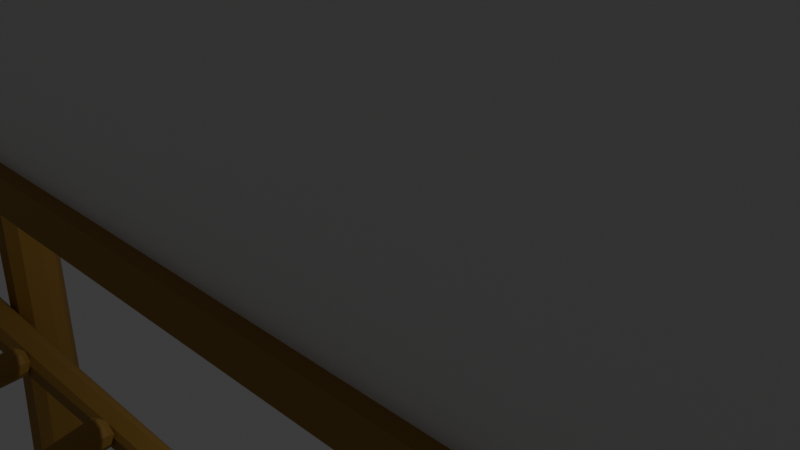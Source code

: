 # Source: Billboard.blend  (saved by Blender 4.0.34; exported with 4.5.12 LTS)
import bpy
from mathutils import Matrix  # noqa: F401  (used for matrix-valued properties, if any)

bpy.ops.wm.read_factory_settings(use_empty=True)
scene = bpy.context.scene
scene.name = 'Scene'

# ---- collections
col_collection = bpy.data.collections.new('Collection'); scene.collection.children.link(col_collection)

# ---- materials (node trees are filled in below, after node groups)
mat_mat_wood = bpy.data.materials.new('mat_wood')
mat_mat_wood.use_transparent_shadow = False
mat_mat_border = bpy.data.materials.new('mat_border')
mat_mat_border.use_transparent_shadow = False

# ---- material node trees
mat_mat_wood.use_nodes = True; mat_mat_wood.node_tree.nodes.clear()
_N = mat_mat_wood.node_tree.nodes; _L = mat_mat_wood.node_tree.links
n0 = _N.new('ShaderNodeBsdfPrincipled'); n0.name = 'Principled BSDF'; n0.location = (10, 300)
n0.inputs[0].default_value = (0.3662, 0.2052, 0.03989, 1.0)
n0.inputs[2].default_value = 0.7105
n0.inputs[3].default_value = 1.45
n1 = _N.new('ShaderNodeOutputMaterial'); n1.name = 'Material Output'; n1.location = (300, 300)
_L.new(n0.outputs[0], n1.inputs[0])
n1.is_active_output = True
mat_mat_border.use_nodes = True; mat_mat_border.node_tree.nodes.clear()
_N = mat_mat_border.node_tree.nodes; _L = mat_mat_border.node_tree.links
n0 = _N.new('ShaderNodeBsdfPrincipled'); n0.name = 'Principled BSDF'; n0.location = (10, 300)
n0.inputs[2].default_value = 0.6579
n0.inputs[3].default_value = 1.45
n1 = _N.new('ShaderNodeOutputMaterial'); n1.name = 'Material Output'; n1.location = (300, 300)
_L.new(n0.outputs[0], n1.inputs[0])
n1.is_active_output = True

# ---- world
world_world = bpy.data.worlds.new('World'); scene.world = world_world
world_world.use_nodes = True; world_world.node_tree.nodes.clear()
_N = world_world.node_tree.nodes; _L = world_world.node_tree.links
n0 = _N.new('ShaderNodeOutputWorld'); n0.name = 'World Output'; n0.location = (300, 300)
n1 = _N.new('ShaderNodeBackground'); n1.name = 'Background'; n1.location = (10, 300)
n1.inputs[0].default_value = (0.05088, 0.05088, 0.05088, 1.0)
_L.new(n1.outputs[0], n0.inputs[0])
n0.is_active_output = True
world_world.color = (0.05088, 0.05088, 0.05088)
world_world.use_sun_shadow = False
world_world.sun_shadow_jitter_overblur = 0.0

# ---- cameras
cam_camera = bpy.data.cameras.new('Camera')
cam_camera.clip_end = 100.0
cam_camera.ortho_scale = 7.314

# ---- lights
light_light = bpy.data.lights.new('Light', 'POINT')
light_light.transmission_factor = 0.0
light_light.use_soft_falloff = False
light_light.energy = 1000.0
light_light.shadow_soft_size = 0.1
light_light.shadow_maximum_resolution = 0.006
light_light.use_absolute_resolution = True

# ---- meshes
me_cylinder = bpy.data.meshes.new('Cylinder')
me_cylinder.from_pydata([(-0.03629, 0.2, -3.518), (-0.2456, 0.2, 3.483), (0.1538, 0.0618, -3.527), (-0.05681, 0.0618, 3.516), (0.08121, -0.1618, -3.523), (-0.1289, -0.1618, 3.503), (-0.1538, -0.1618, -3.513), (-0.3623, -0.1618, 3.463), (-0.2264, 0.0618, -3.51), (-0.4345, 0.0618, 3.451), (-0.005728, 0.1684, -2.107), (0.0, 0.1383, -0.7021), (-0.04376, 0.1383, 0.7048), (-0.1256, 0.1684, 2.082), (0.03341, 0.05203, 2.109), (0.08756, 0.04274, 0.7152), (0.1315, 0.04274, -0.7021), (0.1543, 0.05203, -2.114), (-0.02731, -0.1362, 2.098), (0.0374, -0.1119, 0.7112), (0.08129, -0.1119, -0.7021), (0.09319, -0.1362, -2.111), (-0.2238, -0.1362, 2.065), (-0.1249, -0.1119, 0.6984), (-0.08129, -0.1119, -0.7021), (-0.1046, -0.1362, -2.103), (-0.2845, 0.05203, 2.054), (-0.1751, 0.04274, 0.6944), (-0.1315, 0.04274, -0.7021), (-0.1658, 0.05203, -2.1)], [], [(13, 1, 3, 14), (14, 3, 5, 18), (18, 5, 7, 22), (3, 1, 9, 7, 5), (22, 7, 9, 26), (26, 9, 1, 13), (0, 2, 4, 6, 8), (8, 29, 10, 0), (29, 28, 11, 10), (28, 27, 12, 11), (27, 26, 13, 12), (6, 25, 29, 8), (25, 24, 28, 29), (24, 23, 27, 28), (23, 22, 26, 27), (4, 21, 25, 6), (21, 20, 24, 25), (20, 19, 23, 24), (19, 18, 22, 23), (2, 17, 21, 4), (17, 16, 20, 21), (16, 15, 19, 20), (15, 14, 18, 19), (0, 10, 17, 2), (10, 11, 16, 17), (11, 12, 15, 16), (12, 13, 14, 15)])
_uv = me_cylinder.uv_layers.new(name='UVMap')
_uv.uv.foreach_set('vector', [1.0, 0.9, 1.0, 1.0, 0.8, 1.0, 0.8, 0.9, 0.8, 0.9, 0.8, 1.0, 0.6, 1.0, 0.6, 0.9, 0.6, 0.9, 0.6, 1.0, 0.4, 1.0, 0.4, 0.9, 0.4783, 0.3242, 0.25, 0.49, 0.02175, 0.3242, 0.1089, 0.05584, 0.3911, 0.05584, 0.4, 0.9, 0.4, 1.0, 0.2, 1.0, 0.2, 0.9, 0.2, 0.9, 0.2, 1.0, 2.98e-08, 1.0, 2.98e-08, 0.9, 0.75, 0.49, 0.9783, 0.3242, 0.8911, 0.05584, 0.6089, 0.05584, 0.5217, 0.3242, 0.2, 0.5, 0.2, 0.6, 2.98e-08, 0.6, 2.98e-08, 0.5, 0.2, 0.6, 0.2, 0.7, 2.98e-08, 0.7, 2.98e-08, 0.6, 0.2, 0.7, 0.2, 0.8, 2.98e-08, 0.8, 2.98e-08, 0.7, 0.2, 0.8, 0.2, 0.9, 2.98e-08, 0.9, 2.98e-08, 0.8, 0.4, 0.5, 0.4, 0.6, 0.2, 0.6, 0.2, 0.5, 0.4, 0.6, 0.4, 0.7, 0.2, 0.7, 0.2, 0.6, 0.4, 0.7, 0.4, 0.8, 0.2, 0.8, 0.2, 0.7, 0.4, 0.8, 0.4, 0.9, 0.2, 0.9, 0.2, 0.8, 0.6, 0.5, 0.6, 0.6, 0.4, 0.6, 0.4, 0.5, 0.6, 0.6, 0.6, 0.7, 0.4, 0.7, 0.4, 0.6, 0.6, 0.7, 0.6, 0.8, 0.4, 0.8, 0.4, 0.7, 0.6, 0.8, 0.6, 0.9, 0.4, 0.9, 0.4, 0.8, 0.8, 0.5, 0.8, 0.6, 0.6, 0.6, 0.6, 0.5, 0.8, 0.6, 0.8, 0.7, 0.6, 0.7, 0.6, 0.6, 0.8, 0.7, 0.8, 0.8, 0.6, 0.8, 0.6, 0.7, 0.8, 0.8, 0.8, 0.9, 0.6, 0.9, 0.6, 0.8, 1.0, 0.5, 1.0, 0.6, 0.8, 0.6, 0.8, 0.5, 1.0, 0.6, 1.0, 0.7, 0.8, 0.7, 0.8, 0.6, 1.0, 0.7, 1.0, 0.8, 0.8, 0.8, 0.8, 0.7, 1.0, 0.8, 1.0, 0.9, 0.8, 0.9, 0.8, 0.8])
me_cylinder.materials.append(mat_mat_wood)
me_cylinder.update()
me_cylinder_001 = bpy.data.meshes.new('Cylinder.001')
me_cylinder_001.from_pydata([(-0.03629, 0.2, -3.518), (-0.277, 0.1726, 3.703), (0.1538, 0.0618, -3.527), (-0.08812, 0.03441, 3.735), (0.08121, -0.1618, -3.523), (-0.1602, -0.1892, 3.723), (-0.1538, -0.1618, -3.513), (-0.3937, -0.1892, 3.683), (-0.2264, 0.0618, -3.51), (-0.4658, 0.03441, 3.671), (-0.005728, 0.1684, -2.107), (0.0, 0.1383, -0.7021), (-0.04376, 0.1383, 0.7048), (-0.1256, 0.1684, 2.082), (0.03341, 0.05203, 2.109), (0.08756, 0.04274, 0.7152), (0.1315, 0.04274, -0.7021), (0.1543, 0.05203, -2.114), (-0.02731, -0.1362, 2.098), (0.0374, -0.1119, 0.7112), (0.08129, -0.1119, -0.7021), (0.09319, -0.1362, -2.111), (-0.2238, -0.1362, 2.065), (-0.1249, -0.1119, 0.6984), (-0.08129, -0.1119, -0.7021), (-0.1046, -0.1362, -2.103), (-0.2845, 0.05203, 2.054), (-0.1751, 0.04274, 0.6944), (-0.1315, 0.04274, -0.7021), (-0.1658, 0.05203, -2.1)], [], [(13, 1, 3, 14), (14, 3, 5, 18), (18, 5, 7, 22), (3, 1, 9, 7, 5), (22, 7, 9, 26), (26, 9, 1, 13), (0, 2, 4, 6, 8), (8, 29, 10, 0), (29, 28, 11, 10), (28, 27, 12, 11), (27, 26, 13, 12), (6, 25, 29, 8), (25, 24, 28, 29), (24, 23, 27, 28), (23, 22, 26, 27), (4, 21, 25, 6), (21, 20, 24, 25), (20, 19, 23, 24), (19, 18, 22, 23), (2, 17, 21, 4), (17, 16, 20, 21), (16, 15, 19, 20), (15, 14, 18, 19), (0, 10, 17, 2), (10, 11, 16, 17), (11, 12, 15, 16), (12, 13, 14, 15)])
_uv = me_cylinder_001.uv_layers.new(name='UVMap')
_uv.uv.foreach_set('vector', [1.0, 0.9, 1.0, 1.0, 0.8, 1.0, 0.8, 0.9, 0.8, 0.9, 0.8, 1.0, 0.6, 1.0, 0.6, 0.9, 0.6, 0.9, 0.6, 1.0, 0.4, 1.0, 0.4, 0.9, 0.4783, 0.3242, 0.25, 0.49, 0.02175, 0.3242, 0.1089, 0.05584, 0.3911, 0.05584, 0.4, 0.9, 0.4, 1.0, 0.2, 1.0, 0.2, 0.9, 0.2, 0.9, 0.2, 1.0, 2.98e-08, 1.0, 2.98e-08, 0.9, 0.75, 0.49, 0.9783, 0.3242, 0.8911, 0.05584, 0.6089, 0.05584, 0.5217, 0.3242, 0.2, 0.5, 0.2, 0.6, 2.98e-08, 0.6, 2.98e-08, 0.5, 0.2, 0.6, 0.2, 0.7, 2.98e-08, 0.7, 2.98e-08, 0.6, 0.2, 0.7, 0.2, 0.8, 2.98e-08, 0.8, 2.98e-08, 0.7, 0.2, 0.8, 0.2, 0.9, 2.98e-08, 0.9, 2.98e-08, 0.8, 0.4, 0.5, 0.4, 0.6, 0.2, 0.6, 0.2, 0.5, 0.4, 0.6, 0.4, 0.7, 0.2, 0.7, 0.2, 0.6, 0.4, 0.7, 0.4, 0.8, 0.2, 0.8, 0.2, 0.7, 0.4, 0.8, 0.4, 0.9, 0.2, 0.9, 0.2, 0.8, 0.6, 0.5, 0.6, 0.6, 0.4, 0.6, 0.4, 0.5, 0.6, 0.6, 0.6, 0.7, 0.4, 0.7, 0.4, 0.6, 0.6, 0.7, 0.6, 0.8, 0.4, 0.8, 0.4, 0.7, 0.6, 0.8, 0.6, 0.9, 0.4, 0.9, 0.4, 0.8, 0.8, 0.5, 0.8, 0.6, 0.6, 0.6, 0.6, 0.5, 0.8, 0.6, 0.8, 0.7, 0.6, 0.7, 0.6, 0.6, 0.8, 0.7, 0.8, 0.8, 0.6, 0.8, 0.6, 0.7, 0.8, 0.8, 0.8, 0.9, 0.6, 0.9, 0.6, 0.8, 1.0, 0.5, 1.0, 0.6, 0.8, 0.6, 0.8, 0.5, 1.0, 0.6, 1.0, 0.7, 0.8, 0.7, 0.8, 0.6, 1.0, 0.7, 1.0, 0.8, 0.8, 0.8, 0.8, 0.7, 1.0, 0.8, 1.0, 0.9, 0.8, 0.9, 0.8, 0.8])
me_cylinder_001.materials.append(mat_mat_wood)
me_cylinder_001.update()
me_plane = bpy.data.meshes.new('Plane')
me_plane.from_pydata([(10.49, 6.297, 0.333), (10.53, -6.297, 0.333), (-10.49, -6.297, 0.333), (-10.72, 6.485, 0.333), (-10.5, -6.297, 0.0003488), (10.53, -6.297, 0.0003488), (-10.72, 6.485, 0.0003482), (10.5, 6.297, 0.0003482), (9.834, 5.618, 0.333), (-9.834, 5.618, 0.333), (9.834, -5.618, 0.333), (-9.834, -5.618, 0.333), (9.834, 5.618, 0.07503), (-9.834, 5.618, 0.07503), (9.834, -5.618, 0.07503), (-9.834, -5.618, 0.07503)], [], [(1, 0, 8, 10), (4, 6, 7, 5), (5, 7, 0, 1), (6, 4, 2, 3), (7, 6, 3, 0), (4, 5, 1, 2), (11, 10, 14, 15), (2, 1, 10, 11), (0, 3, 9, 8), (3, 2, 11, 9), (15, 14, 12, 13), (8, 9, 13, 12), (9, 11, 15, 13), (10, 8, 12, 14)])
me_plane.polygons.foreach_set('material_index', [0, 0, 0, 0, 0, 0, 0, 0, 0, 0, 1, 0, 0, 0])
_uv = me_plane.uv_layers.new(name='UVMap')
_uv.uv.foreach_set('vector', [1.0, 0.0, 1.0, 1.0, 1.0, 1.0, 1.0, 0.0, 0.0, 0.0, 0.0, 1.0, 1.0, 1.0, 1.0, 0.0, 1.0, 0.0, 1.0, 1.0, 1.0, 1.0, 1.0, 0.0, 0.0, 1.0, 0.0, 0.0, 0.0, 0.0, 0.0, 1.0, 1.0, 1.0, 0.0, 1.0, 0.0, 1.0, 1.0, 1.0, 0.0, 0.0, 1.0, 0.0, 1.0, 0.0, 0.0, 0.0, 0.0, 0.0, 1.0, 0.0, 1.0, 0.0, 0.0, 0.0, 0.0, 0.0, 1.0, 0.0, 1.0, 0.0, 0.0, 0.0, 1.0, 1.0, 0.0, 1.0, 0.0, 1.0, 1.0, 1.0, 0.0, 1.0, 0.0, 0.0, 0.0, 0.0, 0.0, 1.0, 0.0, 0.0, 1.0, 0.0, 1.0, 1.0, 0.0, 1.0, 1.0, 1.0, 0.0, 1.0, 0.0, 1.0, 1.0, 1.0, 0.0, 1.0, 0.0, 0.0, 0.0, 0.0, 0.0, 1.0, 1.0, 0.0, 1.0, 1.0, 1.0, 1.0, 1.0, 0.0])
me_plane.materials.append(mat_mat_wood)
me_plane.materials.append(mat_mat_border)
me_plane.update()
me_cylinder_002 = bpy.data.meshes.new('Cylinder.002')
me_cylinder_002.from_pydata([(0.0007644, 0.1206, -3.517), (-0.2311, 0.1206, 3.484), (0.1156, 0.03727, -3.528), (-0.1176, 0.03727, 3.513), (0.07176, -0.09757, -3.524), (-0.1609, -0.09757, 3.502), (-0.07024, -0.09757, -3.51), (-0.3012, -0.09757, 3.466), (-0.1141, 0.03727, -3.506), (-0.3446, 0.03727, 3.455), (-0.00205, 0.1015, -2.107), (-0.01976, 0.0834, -0.7028), (-0.06737, 0.0834, 0.7039), (-0.1375, 0.1015, 2.081), (-0.04194, 0.03137, 2.106), (0.01174, 0.02577, 0.7123), (0.05963, 0.02577, -0.7048), (0.09466, 0.03137, -2.116), (-0.07843, -0.08214, 2.096), (-0.01848, -0.06747, 0.7091), (0.02931, -0.06747, -0.704), (0.05772, -0.08214, -2.113), (-0.1965, -0.08214, 2.066), (-0.1163, -0.06747, 0.6987), (-0.06882, -0.06747, -0.7016), (-0.06182, -0.08214, -2.101), (-0.233, 0.03137, 2.056), (-0.1465, 0.02577, 0.6955), (-0.09915, 0.02577, -0.7008), (-0.09876, 0.03137, -2.098)], [], [(13, 1, 3, 14), (14, 3, 5, 18), (18, 5, 7, 22), (3, 1, 9, 7, 5), (22, 7, 9, 26), (26, 9, 1, 13), (0, 2, 4, 6, 8), (8, 29, 10, 0), (29, 28, 11, 10), (28, 27, 12, 11), (27, 26, 13, 12), (6, 25, 29, 8), (25, 24, 28, 29), (24, 23, 27, 28), (23, 22, 26, 27), (4, 21, 25, 6), (21, 20, 24, 25), (20, 19, 23, 24), (19, 18, 22, 23), (2, 17, 21, 4), (17, 16, 20, 21), (16, 15, 19, 20), (15, 14, 18, 19), (0, 10, 17, 2), (10, 11, 16, 17), (11, 12, 15, 16), (12, 13, 14, 15)])
_uv = me_cylinder_002.uv_layers.new(name='UVMap')
_uv.uv.foreach_set('vector', [1.0, 0.9, 1.0, 1.0, 0.8, 1.0, 0.8, 0.9, 0.8, 0.9, 0.8, 1.0, 0.6, 1.0, 0.6, 0.9, 0.6, 0.9, 0.6, 1.0, 0.4, 1.0, 0.4, 0.9, 0.4783, 0.3242, 0.25, 0.49, 0.02175, 0.3242, 0.1089, 0.05584, 0.3911, 0.05584, 0.4, 0.9, 0.4, 1.0, 0.2, 1.0, 0.2, 0.9, 0.2, 0.9, 0.2, 1.0, 2.98e-08, 1.0, 2.98e-08, 0.9, 0.75, 0.49, 0.9783, 0.3242, 0.8911, 0.05584, 0.6089, 0.05584, 0.5217, 0.3242, 0.2, 0.5, 0.2, 0.6, 2.98e-08, 0.6, 2.98e-08, 0.5, 0.2, 0.6, 0.2, 0.7, 2.98e-08, 0.7, 2.98e-08, 0.6, 0.2, 0.7, 0.2, 0.8, 2.98e-08, 0.8, 2.98e-08, 0.7, 0.2, 0.8, 0.2, 0.9, 2.98e-08, 0.9, 2.98e-08, 0.8, 0.4, 0.5, 0.4, 0.6, 0.2, 0.6, 0.2, 0.5, 0.4, 0.6, 0.4, 0.7, 0.2, 0.7, 0.2, 0.6, 0.4, 0.7, 0.4, 0.8, 0.2, 0.8, 0.2, 0.7, 0.4, 0.8, 0.4, 0.9, 0.2, 0.9, 0.2, 0.8, 0.6, 0.5, 0.6, 0.6, 0.4, 0.6, 0.4, 0.5, 0.6, 0.6, 0.6, 0.7, 0.4, 0.7, 0.4, 0.6, 0.6, 0.7, 0.6, 0.8, 0.4, 0.8, 0.4, 0.7, 0.6, 0.8, 0.6, 0.9, 0.4, 0.9, 0.4, 0.8, 0.8, 0.5, 0.8, 0.6, 0.6, 0.6, 0.6, 0.5, 0.8, 0.6, 0.8, 0.7, 0.6, 0.7, 0.6, 0.6, 0.8, 0.7, 0.8, 0.8, 0.6, 0.8, 0.6, 0.7, 0.8, 0.8, 0.8, 0.9, 0.6, 0.9, 0.6, 0.8, 1.0, 0.5, 1.0, 0.6, 0.8, 0.6, 0.8, 0.5, 1.0, 0.6, 1.0, 0.7, 0.8, 0.7, 0.8, 0.6, 1.0, 0.7, 1.0, 0.8, 0.8, 0.8, 0.8, 0.7, 1.0, 0.8, 1.0, 0.9, 0.8, 0.9, 0.8, 0.8])
me_cylinder_002.materials.append(mat_mat_wood)
me_cylinder_002.update()
me_cylinder_003 = bpy.data.meshes.new('Cylinder.003')
me_cylinder_003.from_pydata([(0.0007644, 0.1206, -3.517), (-0.2311, 0.1206, 3.484), (0.1156, 0.03727, -3.528), (-0.1176, 0.03727, 3.513), (0.07176, -0.09757, -3.524), (-0.1609, -0.09757, 3.502), (-0.07024, -0.09757, -3.51), (-0.3012, -0.09757, 3.466), (-0.1141, 0.03727, -3.506), (-0.3446, 0.03727, 3.455), (-0.00205, 0.1015, -2.107), (-0.01976, 0.0834, -0.7028), (-0.06737, 0.0834, 0.7039), (-0.1375, 0.1015, 2.081), (-0.04194, 0.03137, 2.106), (0.01174, 0.02577, 0.7123), (0.05963, 0.02577, -0.7048), (0.09466, 0.03137, -2.116), (-0.07843, -0.08214, 2.096), (-0.01848, -0.06747, 0.7091), (0.02931, -0.06747, -0.704), (0.05772, -0.08214, -2.113), (-0.1965, -0.08214, 2.066), (-0.1163, -0.06747, 0.6987), (-0.06882, -0.06747, -0.7016), (-0.06182, -0.08214, -2.101), (-0.233, 0.03137, 2.056), (-0.1465, 0.02577, 0.6955), (-0.09915, 0.02577, -0.7008), (-0.09876, 0.03137, -2.098)], [], [(13, 1, 3, 14), (14, 3, 5, 18), (18, 5, 7, 22), (3, 1, 9, 7, 5), (22, 7, 9, 26), (26, 9, 1, 13), (0, 2, 4, 6, 8), (8, 29, 10, 0), (29, 28, 11, 10), (28, 27, 12, 11), (27, 26, 13, 12), (6, 25, 29, 8), (25, 24, 28, 29), (24, 23, 27, 28), (23, 22, 26, 27), (4, 21, 25, 6), (21, 20, 24, 25), (20, 19, 23, 24), (19, 18, 22, 23), (2, 17, 21, 4), (17, 16, 20, 21), (16, 15, 19, 20), (15, 14, 18, 19), (0, 10, 17, 2), (10, 11, 16, 17), (11, 12, 15, 16), (12, 13, 14, 15)])
_uv = me_cylinder_003.uv_layers.new(name='UVMap')
_uv.uv.foreach_set('vector', [1.0, 0.9, 1.0, 1.0, 0.8, 1.0, 0.8, 0.9, 0.8, 0.9, 0.8, 1.0, 0.6, 1.0, 0.6, 0.9, 0.6, 0.9, 0.6, 1.0, 0.4, 1.0, 0.4, 0.9, 0.4783, 0.3242, 0.25, 0.49, 0.02175, 0.3242, 0.1089, 0.05584, 0.3911, 0.05584, 0.4, 0.9, 0.4, 1.0, 0.2, 1.0, 0.2, 0.9, 0.2, 0.9, 0.2, 1.0, 2.98e-08, 1.0, 2.98e-08, 0.9, 0.75, 0.49, 0.9783, 0.3242, 0.8911, 0.05584, 0.6089, 0.05584, 0.5217, 0.3242, 0.2, 0.5, 0.2, 0.6, 2.98e-08, 0.6, 2.98e-08, 0.5, 0.2, 0.6, 0.2, 0.7, 2.98e-08, 0.7, 2.98e-08, 0.6, 0.2, 0.7, 0.2, 0.8, 2.98e-08, 0.8, 2.98e-08, 0.7, 0.2, 0.8, 0.2, 0.9, 2.98e-08, 0.9, 2.98e-08, 0.8, 0.4, 0.5, 0.4, 0.6, 0.2, 0.6, 0.2, 0.5, 0.4, 0.6, 0.4, 0.7, 0.2, 0.7, 0.2, 0.6, 0.4, 0.7, 0.4, 0.8, 0.2, 0.8, 0.2, 0.7, 0.4, 0.8, 0.4, 0.9, 0.2, 0.9, 0.2, 0.8, 0.6, 0.5, 0.6, 0.6, 0.4, 0.6, 0.4, 0.5, 0.6, 0.6, 0.6, 0.7, 0.4, 0.7, 0.4, 0.6, 0.6, 0.7, 0.6, 0.8, 0.4, 0.8, 0.4, 0.7, 0.6, 0.8, 0.6, 0.9, 0.4, 0.9, 0.4, 0.8, 0.8, 0.5, 0.8, 0.6, 0.6, 0.6, 0.6, 0.5, 0.8, 0.6, 0.8, 0.7, 0.6, 0.7, 0.6, 0.6, 0.8, 0.7, 0.8, 0.8, 0.6, 0.8, 0.6, 0.7, 0.8, 0.8, 0.8, 0.9, 0.6, 0.9, 0.6, 0.8, 1.0, 0.5, 1.0, 0.6, 0.8, 0.6, 0.8, 0.5, 1.0, 0.6, 1.0, 0.7, 0.8, 0.7, 0.8, 0.6, 1.0, 0.7, 1.0, 0.8, 0.8, 0.8, 0.8, 0.7, 1.0, 0.8, 1.0, 0.9, 0.8, 0.9, 0.8, 0.8])
me_cylinder_003.materials.append(mat_mat_wood)
me_cylinder_003.update()
me_cylinder_004 = bpy.data.meshes.new('Cylinder.004')
me_cylinder_004.from_pydata([(-0.02442, 0.1206, -0.6208), (-0.03737, 0.1206, 0.6206), (0.09046, 0.03729, -0.6318), (0.07612, 0.03729, 0.65), (0.04658, -0.09755, -0.6276), (0.03277, -0.09755, 0.6388), (-0.09542, -0.09755, -0.6139), (-0.1075, -0.09755, 0.6024), (-0.1393, 0.03729, -0.6097), (-0.1509, 0.03729, 0.5912), (0.01241, 0.1015, -0.2537), (0.01544, 0.1015, 0.2911), (0.111, 0.03139, 0.3158), (0.1091, 0.03139, -0.263), (0.07449, -0.08212, 0.3064), (0.07218, -0.08212, -0.2595), (-0.0436, -0.08212, 0.2758), (-0.04736, -0.08212, -0.248), (-0.0801, 0.03139, 0.2663), (-0.0843, 0.03139, -0.2444)], [], [(11, 1, 3, 12), (12, 3, 5, 14), (14, 5, 7, 16), (3, 1, 9, 7, 5), (16, 7, 9, 18), (18, 9, 1, 11), (0, 2, 4, 6, 8), (8, 19, 10, 0), (16, 18, 19, 17), (6, 17, 19, 8), (14, 16, 17, 15), (4, 15, 17, 6), (12, 14, 15, 13), (2, 13, 15, 4), (10, 11, 12, 13), (0, 10, 13, 2), (18, 11, 10, 19)])
_uv = me_cylinder_004.uv_layers.new(name='UVMap')
_uv.uv.foreach_set('vector', [1.0, 0.9, 1.0, 1.0, 0.8, 1.0, 0.8, 0.9, 0.8, 0.9, 0.8, 1.0, 0.6, 1.0, 0.6, 0.9, 0.6, 0.9, 0.6, 1.0, 0.4, 1.0, 0.4, 0.9, 0.4783, 0.3242, 0.25, 0.49, 0.02175, 0.3242, 0.1089, 0.05584, 0.3911, 0.05584, 0.4, 0.9, 0.4, 1.0, 0.2, 1.0, 0.2, 0.9, 0.2, 0.9, 0.2, 1.0, 2.98e-08, 1.0, 2.98e-08, 0.9, 0.75, 0.49, 0.9783, 0.3242, 0.8911, 0.05584, 0.6089, 0.05584, 0.5217, 0.3242, 0.2, 0.5, 0.2, 0.6, 2.98e-08, 0.6, 2.98e-08, 0.5, 0.4, 0.9, 0.2, 0.9, 0.2, 0.6, 0.4, 0.6, 0.4, 0.5, 0.4, 0.6, 0.2, 0.6, 0.2, 0.5, 0.6, 0.9, 0.4, 0.9, 0.4, 0.6, 0.6, 0.6, 0.6, 0.5, 0.6, 0.6, 0.4, 0.6, 0.4, 0.5, 0.8, 0.9, 0.6, 0.9, 0.6, 0.6, 0.8, 0.6, 0.8, 0.5, 0.8, 0.6, 0.6, 0.6, 0.6, 0.5, 1.0, 0.6, 1.0, 0.9, 0.8, 0.9, 0.8, 0.6, 1.0, 0.5, 1.0, 0.6, 0.8, 0.6, 0.8, 0.5, 0.2, 0.9, 2.98e-08, 0.9, 2.98e-08, 0.6, 0.2, 0.6])
me_cylinder_004.materials.append(mat_mat_wood)
me_cylinder_004.update()

# ---- objects
ob_light = bpy.data.objects.new('Light', light_light)
ob_camera = bpy.data.objects.new('Camera', cam_camera)
ob_cylinder = bpy.data.objects.new('Cylinder', me_cylinder)
ob_cylinder_001 = bpy.data.objects.new('Cylinder.001', me_cylinder_001)
ob_empty = bpy.data.objects.new('Empty', None)
ob_plane = bpy.data.objects.new('Plane', me_plane)
ob_cylinder_002 = bpy.data.objects.new('Cylinder.002', me_cylinder_002)
ob_cylinder_003 = bpy.data.objects.new('Cylinder.003', me_cylinder_003)
ob_cylinder_004 = bpy.data.objects.new('Cylinder.004', me_cylinder_004)

# ---- transforms, parenting, visibility, modifiers, constraints
ob_light.location = (4.076, 1.005, 5.904)
ob_light.rotation_euler = (0.6503, 0.05522, 1.866)
ob_light.lock_rotations_4d = False
ob_light.empty_display_type = 'ARROWS'
ob_light.color = (0.0, 0.0, 0.0, 0.0)
ob_light.lineart.crease_threshold = 0.0
ob_camera.location = (7.359, -6.926, 4.958)
ob_camera.rotation_euler = (1.109, 0.0, 0.8149)
ob_camera.lock_rotations_4d = False
ob_camera.empty_display_type = 'ARROWS'
ob_camera.color = (0.0, 0.0, 0.0, 0.0)
ob_camera.display_type = 'WIRE'
ob_camera.lineart.crease_threshold = 0.0
ob_cylinder.location = (-9.157, 0.0, -2.81)
ob_cylinder.scale = (4.0, 4.0, 4.0)
_m = ob_cylinder.modifiers.new('Bevel', 'BEVEL')
_m.width = 0.04
_m.width_pct = 0.04
ob_cylinder_001.location = (9.202, 0.0, -2.81)
ob_cylinder_001.rotation_euler = (0.0, -0.0, 3.142)
ob_cylinder_001.scale = (4.0, 4.0, 4.0)
_m = ob_cylinder_001.modifiers.new('Bevel', 'BEVEL')
_m.width = 0.04
_m.width_pct = 0.04
ob_empty.location = (-9.537e-07, 0.0, 5.548)
ob_plane.location = (0.0, -0.7048, 4.0)
ob_plane.rotation_euler = (1.571, -0.0, 0.0)
ob_cylinder_002.location = (0.3823, -0.7805, -5.23)
ob_cylinder_002.rotation_euler = (3.142, 1.533, 6.283)
ob_cylinder_002.scale = (3.583, 3.583, 3.583)
_m = ob_cylinder_002.modifiers.new('Bevel', 'BEVEL')
_m.width = 0.04
_m.width_pct = 0.04
ob_cylinder_003.location = (0.3823, -4.281, -5.23)
ob_cylinder_003.rotation_euler = (3.142, 1.533, 6.283)
ob_cylinder_003.scale = (3.583, 3.583, 3.583)
_m = ob_cylinder_003.modifiers.new('Bevel', 'BEVEL')
_m.width = 0.04
_m.width_pct = 0.04
ob_cylinder_004.location = (-10.18, -2.573, -4.983)
ob_cylinder_004.rotation_euler = (3.142, 1.533, 7.854)
ob_cylinder_004.scale = (2.514, 2.514, 2.514)
_m = ob_cylinder_004.modifiers.new('Bevel', 'BEVEL')
_m.width = 0.04
_m.width_pct = 0.04
_m = ob_cylinder_004.modifiers.new('Array', 'ARRAY')
_m.count = 9
_m.relative_offset_displace = (0.0, 5.3, 0.0)

# ---- collection membership
col_collection.objects.link(ob_light)
col_collection.objects.link(ob_camera)
col_collection.objects.link(ob_cylinder)
col_collection.objects.link(ob_cylinder_001)
col_collection.objects.link(ob_empty)
col_collection.objects.link(ob_plane)
col_collection.objects.link(ob_cylinder_002)
col_collection.objects.link(ob_cylinder_003)
col_collection.objects.link(ob_cylinder_004)

# ---- scene / render settings (as saved in the file)
scene.camera = ob_camera
scene.frame_start = 1; scene.frame_end = 694; scene.frame_set(166)
scene.render.engine = 'BLENDER_EEVEE_NEXT'
scene.cycles.sampling_pattern = 'TABULATED_SOBOL'
bpy.context.view_layer.update()
